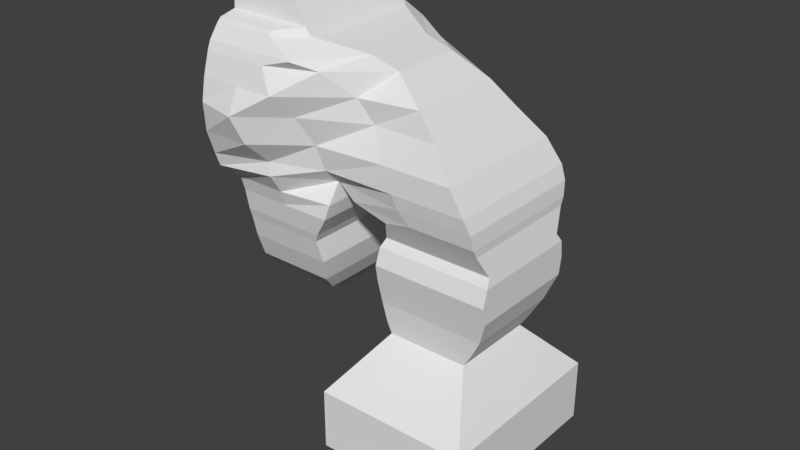 # Source: 4.1.blend  (saved by Blender 2.77.0; exported with 4.5.12 LTS)
import bpy
from mathutils import Matrix  # noqa: F401  (used for matrix-valued properties, if any)

bpy.ops.wm.read_factory_settings(use_empty=True)
scene = bpy.context.scene
scene.name = 'Scene'

# ---- collections
col_collection_1 = bpy.data.collections.new('Collection 1'); scene.collection.children.link(col_collection_1)

# ---- materials (node trees are filled in below, after node groups)
mat_material = bpy.data.materials.new('Material')
mat_material.alpha_threshold = 0.0
mat_material.use_transparent_shadow = False
mat_material.roughness = 0.5
mat_material.line_color = (0.0, 0.0, 0.0, 1.0)

# ---- material node trees

# ---- world
world_world = bpy.data.worlds.new('World'); scene.world = world_world
world_world.color = (0.05088, 0.05088, 0.05088)
world_world.use_sun_shadow = False
world_world.sun_shadow_jitter_overblur = 0.0
world_world.cycles.sampling_method = 'MANUAL'

# ---- meshes
me_cube = bpy.data.meshes.new('Cube')
me_cube.from_pydata([(0.7486, 0.3118, 3.753), (0.7486, -0.8848, 3.753), (-1.192e-07, -0.8848, 3.753), (3.576e-07, 0.3118, 3.753), (0.3603, 0.1027, 4.082), (0.3603, -0.6574, 4.082), (-3.576e-07, -0.4937, 4.177), (5.96e-08, -0.1217, 4.177), (0.9283, 0.4483, 3.504), (0.9283, -0.9121, 3.504), (-1.192e-07, -0.9121, 3.504), (3.576e-07, 0.4483, 3.504), (1.035, 0.5053, 3.328), (1.035, -0.8995, 3.328), (-1.192e-07, -1.155, 3.328), (3.576e-07, 0.7605, 3.328), (1.544, 0.2313, 3.177), (1.544, -0.6102, 3.177), (-1.192e-07, -1.267, 3.177), (3.576e-07, 0.8878, 3.177), (1.865, 0.225, 3.083), (1.865, -0.5918, 3.083), (-1.192e-07, -1.306, 3.083), (3.576e-07, 0.9394, 3.083), (2.236, 0.3795, 2.825), (2.236, -0.7523, 2.825), (-1.192e-07, -1.382, 2.825), (3.576e-07, 1.009, 2.825), (2.462, 0.5038, 2.567), (2.462, -0.7959, 2.567), (-1.192e-07, -1.43, 2.567), (3.576e-07, 1.039, 2.567), (2.732, 0.6836, 2.247), (2.732, -0.92, 2.247), (-1.192e-07, -1.41, 2.247), (3.576e-07, 1.031, 2.247), (2.902, 0.7336, 1.976), (2.902, -0.9232, 1.976), (-1.192e-07, -1.323, 1.976), (3.576e-07, 0.9825, 1.976), (2.965, 0.7126, 1.819), (2.965, -0.8967, 1.819), (-1.192e-07, -1.266, 1.819), (3.576e-07, 0.9389, 1.819), (0.3066, 0.3118, 3.753), (0.3066, -0.8848, 3.753), (0.1476, 0.01171, 4.138), (0.1476, -0.5998, 4.138), (0.3803, 0.4483, 3.504), (0.3803, -0.9121, 3.504), (0.424, 0.7605, 3.328), (0.424, -1.155, 3.328), (0.6326, 0.8878, 3.177), (0.6326, -1.267, 3.177), (0.7639, 0.877, 3.083), (0.7639, -1.306, 3.083), (0.9158, 0.7637, 2.825), (0.9158, -1.382, 2.825), (1.009, 0.5038, 2.567), (1.009, -1.153, 2.567), (1.119, 0.6836, 2.247), (1.119, -0.9799, 2.247), (1.189, 0.7336, 1.976), (1.189, -0.9232, 1.976), (1.215, 0.7126, 1.819), (1.215, -0.7616, 1.819), (2.984, 0.6731, 1.656), (2.984, -0.8617, 1.656), (1.441, 0.6731, 1.656), (1.441, -0.7835, 1.656), (2.984, 0.6338, 1.568), (2.984, -0.8117, 1.568), (1.875, 0.6338, 1.568), (1.875, -0.8117, 1.568), (3.072, 0.5517, 1.228), (3.072, -0.7395, 1.228), (1.736, 0.5517, 1.228), (1.736, -0.7395, 1.228), (3.072, 0.5403, 0.8385), (3.072, -0.7526, 0.8385), (1.711, 0.5403, 0.8385), (1.711, -0.7526, 0.8385), (2.965, 0.4461, 0.5494), (2.965, -0.6845, 0.5494), (1.717, 0.4461, 0.5494), (1.717, -0.6845, 0.5494), (2.846, 0.3884, 0.3294), (2.846, -0.6583, 0.3294), (1.755, 0.3884, 0.3294), (1.755, -0.6583, 0.3294), (2.751, 0.3622, 0.1785), (2.751, -0.6426, 0.1785), (1.805, 0.3622, 0.1785), (1.805, -0.6426, 0.1785), (3.175, 0.9332, -0.425), (3.175, -1.261, -0.425), (1.382, 0.9332, -0.425), (1.382, -1.261, -0.425), (3.175, 0.928, -1.135), (3.175, -1.261, -1.135), (1.382, 0.928, -1.135), (1.382, -1.261, -1.135), (2.758, 0.577, -1.707), (2.758, -0.7369, -1.707), (1.799, 0.577, -1.707), (1.799, -0.7369, -1.707), (-1.192e-07, -1.0, 1.6), (3.576e-07, 0.9472, 1.6), (1.223, 0.9472, 1.6), (1.223, -0.9218, 1.6), (-1.192e-07, -0.9472, 1.426), (3.576e-07, 0.9623, 1.426), (1.175, 0.9623, 1.426), (1.175, -0.9472, 1.426), (-1.192e-07, -0.9019, 1.181), (3.576e-07, 1.0, 1.181), (1.014, 1.0, 1.181), (1.014, -0.9019, 1.181), (-1.192e-07, -0.8718, 1.081), (3.576e-07, 1.0, 1.081), (0.9657, 1.0, 1.081), (0.9657, -0.8718, 1.081), (-1.192e-07, -0.8114, 0.8232), (3.576e-07, 0.9698, 0.8232), (1.005, 0.9698, 0.8232), (1.005, -0.8114, 0.8232), (-1.192e-07, -0.7133, 0.5481), (3.576e-07, 0.9397, 0.5481), (0.9395, 0.9397, 0.5481), (0.9395, -0.7133, 0.5481), (-1.192e-07, -0.5003, 0.3255), (3.576e-07, 0.9246, 0.3255), (0.8347, 0.9246, 0.3255), (0.8347, -0.5003, 0.3255), (-1.192e-07, -0.1853, 0.129), (3.576e-07, 0.9623, 0.129), (0.6601, 0.9623, 0.129), (0.6601, -0.1853, 0.129), (-1.192e-07, 0.2601, -0.0543), (3.576e-07, 1.0, -0.0543), (0.4244, 1.0, -0.0543), (0.4244, 0.2601, -0.0543), (-1.192e-07, 0.6946, -0.1809), (3.576e-07, 1.053, -0.1809), (0.1537, 1.053, -0.1809), (0.1537, 0.6946, -0.1809), (-1.192e-07, 0.9227, -0.2638), (3.576e-07, 1.0, -0.2638), (0.03147, 1.0, -0.2638), (0.03147, 0.9227, -0.2638), (0.5544, 0.1997, 3.918), (0.5544, -0.7908, 3.918), (-2.384e-07, -0.7908, 3.965), (2.086e-07, 0.1997, 3.965), (0.2271, 0.1997, 3.946), (0.2271, -0.7908, 3.946), (0.9818, -0.9181, 3.416), (0.9818, 0.4969, 3.416), (3.576e-07, 0.6483, 3.416), (-1.192e-07, -0.9181, 3.416), (0.4021, -0.9181, 3.416), (0.4021, 0.6483, 3.416), (1.008, -0.9147, 3.372), (3.576e-07, 0.712, 3.372), (0.4131, -1.109, 3.372), (0.4131, 0.712, 3.372), (1.008, 0.5175, 3.372), (-1.192e-07, -1.109, 3.372), (1.775, -0.6815, 1.324), (3.047, -0.6815, 1.324), (3.047, 0.4883, 1.324), (1.775, 0.4883, 1.324), (3.072, -0.7958, 1.033), (3.072, 0.5748, 1.033), (1.724, 0.5748, 1.033), (1.724, -0.7958, 1.033), (0.5276, 0.3118, 3.753), (0.5276, -0.8848, 3.753), (0.2539, 0.05718, 4.11), (0.2539, -0.6286, 4.11), (0.6543, 0.4483, 3.504), (0.6543, -0.9121, 3.504), (0.7296, 0.7605, 3.328), (0.7296, -1.155, 3.328), (1.088, 0.7316, 3.177), (1.088, -1.267, 3.177), (1.314, 0.6247, 3.083), (1.314, -1.096, 3.083), (1.576, 0.492, 2.825), (1.576, -0.8649, 2.825), (1.735, 0.5038, 2.567), (1.735, -0.7959, 2.567), (1.926, 0.6836, 2.247), (1.926, -0.92, 2.247), (2.045, 0.7336, 1.976), (2.045, -0.9232, 1.976), (2.09, 0.7126, 1.819), (2.09, -0.8967, 1.819), (2.212, 0.6731, 1.656), (2.212, -0.8617, 1.656), (2.429, 0.6338, 1.568), (2.429, -0.8117, 1.568), (2.404, 0.5517, 1.228), (2.404, -0.7395, 1.228), (2.392, 0.5403, 0.8385), (2.392, -0.7526, 0.8385), (2.341, 0.4461, 0.5494), (2.341, -0.6845, 0.5494), (2.3, 0.3884, 0.3294), (2.3, -0.6583, 0.3294), (2.278, 0.3622, 0.1785), (2.278, -0.6426, 0.1785), (2.278, 0.9332, -0.425), (2.278, -1.261, -0.425), (2.278, 0.928, -1.135), (2.278, -1.261, -1.135), (2.278, 0.577, -1.707), (2.278, -0.7369, -1.707), (0.3908, -0.7908, 3.932), (0.3908, 0.1997, 3.932), (0.692, -0.9181, 3.416), (0.692, 0.6483, 3.416), (0.7108, -1.109, 3.372), (0.7108, 0.712, 3.372), (2.411, 0.4883, 1.324), (2.411, -0.6815, 1.324), (2.398, -0.7958, 1.033), (2.398, 0.5748, 1.033), (0.1533, 0.3118, 3.753), (0.1533, -0.8848, 3.753), (0.07379, -0.05498, 4.158), (0.07379, -0.5468, 4.158), (0.1901, 0.4483, 3.504), (0.1901, -0.9121, 3.504), (0.212, 0.7605, 3.328), (0.212, -1.155, 3.328), (0.3163, 0.8878, 3.177), (0.3163, -1.267, 3.177), (0.382, 0.9394, 3.083), (0.382, -1.306, 3.083), (0.4579, 0.9298, 2.825), (0.4579, -1.382, 2.825), (0.5043, 0.7716, 2.567), (0.5043, -1.543, 2.567), (0.5596, 0.8571, 2.247), (0.5596, -1.407, 2.247), (0.5944, 0.8581, 1.976), (0.5944, -1.123, 1.976), (0.6073, 0.8257, 1.819), (0.6073, -1.137, 1.819), (0.6116, 0.9472, 1.6), (0.6116, -1.0, 1.6), (0.5876, 0.9623, 1.426), (0.5876, -0.9472, 1.426), (0.5068, 1.0, 1.181), (0.5068, -0.9019, 1.181), (0.4828, 1.0, 1.081), (0.4828, -0.8718, 1.081), (0.5025, 0.9698, 0.8232), (0.5025, -0.8114, 0.8232), (0.4697, 0.9397, 0.5481), (0.4697, -0.7133, 0.5481), (0.4174, 0.9246, 0.3255), (0.4174, -0.5003, 0.3255), (0.33, 0.9623, 0.129), (0.33, -0.1853, 0.129), (0.2122, 1.0, -0.0543), (0.2122, 0.2601, -0.0543), (0.07685, 1.053, -0.1809), (0.07685, 0.6946, -0.1809), (0.01574, 1.0, -0.2638), (0.01574, 0.9227, -0.2638), (0.1135, 0.1997, 3.955), (0.1135, -0.7908, 3.955), (0.2011, 0.6483, 3.416), (0.2011, -0.9181, 3.416), (0.2065, 0.712, 3.372), (0.2065, -1.109, 3.372)], [], [(176, 0, 8, 180), (230, 7, 6, 231), (150, 4, 5, 151), (273, 231, 6, 152), (152, 6, 7, 153), (272, 228, 3, 153), (166, 162, 13, 12), (0, 1, 9, 8), (2, 3, 11, 10), (229, 2, 10, 233), (14, 15, 19, 18), (167, 163, 15, 14), (223, 166, 12, 182), (277, 167, 14, 235), (237, 18, 22, 239), (182, 12, 16, 184), (235, 14, 18, 237), (12, 13, 17, 16), (22, 23, 27, 26), (16, 17, 21, 20), (18, 19, 23, 22), (184, 16, 20, 186), (188, 24, 28, 190), (186, 20, 24, 188), (239, 22, 26, 241), (20, 21, 25, 24), (243, 30, 34, 245), (241, 26, 30, 243), (24, 25, 29, 28), (26, 27, 31, 30), (34, 35, 39, 38), (28, 29, 33, 32), (30, 31, 35, 34), (190, 28, 32, 192), (247, 38, 42, 249), (192, 32, 36, 194), (245, 34, 38, 247), (32, 33, 37, 36), (249, 42, 106, 251), (36, 37, 41, 40), (38, 39, 43, 42), (194, 36, 40, 196), (246, 62, 64, 248), (40, 41, 67, 66), (193, 61, 63, 195), (244, 60, 62, 246), (195, 63, 65, 197), (242, 58, 60, 244), (189, 57, 59, 191), (191, 59, 61, 193), (187, 55, 57, 189), (238, 54, 56, 240), (240, 56, 58, 242), (236, 52, 54, 238), (183, 51, 53, 185), (234, 50, 52, 236), (185, 53, 55, 187), (222, 164, 51, 183), (276, 165, 50, 234), (177, 45, 49, 181), (219, 176, 44, 154), (218, 179, 47, 155), (178, 46, 47, 179), (228, 44, 48, 232), (69, 68, 72, 73), (65, 64, 68, 69), (197, 65, 69, 199), (196, 40, 66, 198), (225, 168, 77, 203), (198, 66, 70, 200), (199, 69, 73, 201), (66, 67, 71, 70), (173, 172, 79, 78), (170, 169, 75, 74), (168, 171, 76, 77), (224, 170, 74, 202), (81, 80, 84, 85), (175, 174, 80, 81), (227, 173, 78, 204), (226, 175, 81, 205), (207, 85, 89, 209), (204, 78, 82, 206), (205, 81, 85, 207), (78, 79, 83, 82), (89, 88, 92, 93), (82, 83, 87, 86), (85, 84, 88, 89), (206, 82, 86, 208), (210, 90, 94, 212), (208, 86, 90, 210), (209, 89, 93, 211), (86, 87, 91, 90), (213, 97, 101, 215), (211, 93, 97, 213), (90, 91, 95, 94), (93, 92, 96, 97), (101, 100, 104, 105), (94, 95, 99, 98), (97, 96, 100, 101), (212, 94, 98, 214), (216, 217, 105, 104), (214, 98, 102, 216), (215, 101, 105, 217), (98, 99, 103, 102), (106, 107, 111, 110), (64, 65, 109, 108), (42, 43, 107, 106), (248, 64, 108, 250), (112, 113, 117, 116), (250, 108, 112, 252), (108, 109, 113, 112), (251, 106, 110, 253), (114, 115, 119, 118), (253, 110, 114, 255), (110, 111, 115, 114), (252, 112, 116, 254), (256, 120, 124, 258), (254, 116, 120, 256), (116, 117, 121, 120), (255, 114, 118, 257), (124, 125, 129, 128), (120, 121, 125, 124), (257, 118, 122, 259), (118, 119, 123, 122), (126, 127, 131, 130), (259, 122, 126, 261), (122, 123, 127, 126), (258, 124, 128, 260), (132, 133, 137, 136), (260, 128, 132, 262), (128, 129, 133, 132), (261, 126, 130, 263), (265, 134, 138, 267), (263, 130, 134, 265), (130, 131, 135, 134), (262, 132, 136, 264), (138, 139, 143, 142), (134, 135, 139, 138), (264, 136, 140, 266), (136, 137, 141, 140), (144, 145, 149, 148), (266, 140, 144, 268), (140, 141, 145, 144), (267, 138, 142, 269), (270, 271, 146, 147), (269, 142, 146, 271), (142, 143, 147, 146), (268, 144, 148, 270), (177, 218, 155, 45), (178, 219, 154, 46), (230, 272, 153, 7), (2, 152, 153, 3), (229, 273, 152, 2), (0, 150, 151, 1), (232, 48, 161, 274), (181, 49, 160, 220), (233, 10, 159, 275), (180, 8, 157, 221), (10, 11, 158, 159), (8, 9, 156, 157), (274, 161, 165, 276), (220, 160, 164, 222), (275, 159, 167, 277), (221, 157, 166, 223), (159, 158, 163, 167), (157, 156, 162, 166), (200, 70, 170, 224), (73, 72, 171, 168), (70, 71, 169, 170), (201, 73, 168, 225), (203, 77, 175, 226), (202, 74, 173, 227), (77, 76, 174, 175), (74, 75, 172, 173), (76, 202, 227, 174), (75, 203, 226, 172), (71, 201, 225, 169), (72, 200, 224, 171), (161, 221, 223, 165), (156, 220, 222, 162), (48, 180, 221, 161), (9, 181, 220, 156), (4, 150, 219, 178), (1, 151, 218, 177), (99, 215, 217, 103), (100, 214, 216, 104), (102, 103, 217, 216), (96, 212, 214, 100), (91, 211, 213, 95), (95, 213, 215, 99), (87, 209, 211, 91), (88, 208, 210, 92), (92, 210, 212, 96), (84, 206, 208, 88), (79, 205, 207, 83), (80, 204, 206, 84), (83, 207, 209, 87), (172, 226, 205, 79), (174, 227, 204, 80), (171, 224, 202, 76), (67, 199, 201, 71), (68, 198, 200, 72), (169, 225, 203, 75), (64, 196, 198, 68), (41, 197, 199, 67), (4, 178, 179, 5), (151, 5, 179, 218), (150, 0, 176, 219), (1, 177, 181, 9), (162, 222, 183, 13), (17, 185, 187, 21), (13, 183, 185, 17), (21, 187, 189, 25), (29, 191, 193, 33), (25, 189, 191, 29), (37, 195, 197, 41), (33, 193, 195, 37), (62, 194, 196, 64), (60, 192, 194, 62), (58, 190, 192, 60), (54, 186, 188, 56), (56, 188, 190, 58), (52, 184, 186, 54), (50, 182, 184, 52), (165, 223, 182, 50), (44, 176, 180, 48), (160, 275, 277, 164), (158, 274, 276, 163), (49, 233, 275, 160), (11, 232, 274, 158), (45, 155, 273, 229), (46, 154, 272, 230), (143, 268, 270, 147), (145, 269, 271, 149), (148, 149, 271, 270), (141, 267, 269, 145), (139, 266, 268, 143), (135, 264, 266, 139), (131, 262, 264, 135), (133, 263, 265, 137), (137, 265, 267, 141), (129, 261, 263, 133), (127, 260, 262, 131), (123, 258, 260, 127), (125, 259, 261, 129), (121, 257, 259, 125), (117, 255, 257, 121), (115, 254, 256, 119), (119, 256, 258, 123), (111, 252, 254, 115), (113, 253, 255, 117), (109, 251, 253, 113), (107, 250, 252, 111), (43, 248, 250, 107), (3, 228, 232, 11), (163, 276, 234, 15), (15, 234, 236, 19), (19, 236, 238, 23), (27, 240, 242, 31), (23, 238, 240, 27), (31, 242, 244, 35), (35, 244, 246, 39), (39, 246, 248, 43), (65, 249, 251, 109), (61, 245, 247, 63), (63, 247, 249, 65), (57, 241, 243, 59), (59, 243, 245, 61), (55, 239, 241, 57), (51, 235, 237, 53), (53, 237, 239, 55), (164, 277, 235, 51), (45, 229, 233, 49), (154, 44, 228, 272), (155, 47, 231, 273), (46, 230, 231, 47)])
me_cube.materials.append(mat_material)
me_cube.use_remesh_preserve_volume = False
me_cube.use_remesh_preserve_attributes = False
me_cube.use_mirror_vertex_groups = False
me_cube.update()

# ---- objects
ob_cube = bpy.data.objects.new('Cube', me_cube)

# ---- transforms, parenting, visibility, modifiers, constraints
ob_cube.location = (0.0, 0.0, 0.0)
ob_cube.lock_rotations_4d = False
ob_cube.empty_display_type = 'ARROWS'
ob_cube.lineart.crease_threshold = 0.0

# ---- collection membership
col_collection_1.objects.link(ob_cube)

# ---- scene / render settings (as saved in the file)
scene.frame_start = 1; scene.frame_end = 250; scene.frame_set(1)
scene.render.engine = 'BLENDER_EEVEE_NEXT'
scene.render.resolution_percentage = 50
scene.render.dither_intensity = 0.0
scene.cycles.use_denoising = False
scene.cycles.samples = 128
scene.cycles.sampling_pattern = 'TABULATED_SOBOL'
scene.cycles.light_sampling_threshold = 0.0
scene.cycles.use_adaptive_sampling = False
scene.cycles.use_light_tree = False
scene.cycles.blur_glossy = 0.0
scene.cycles.sample_clamp_indirect = 0.0
scene.view_settings.view_transform = 'Standard'
bpy.context.view_layer.update()

# ---- added for rendering (the .blend has no active camera and no usable light): camera, sun
cam_auto = bpy.data.cameras.new('AutoCamera')
cam_auto.lens = 50.0
cam_auto.sensor_width = 36.0
cam_auto.clip_end = 1000.0
ob_auto_camera = bpy.data.objects.new('AutoCamera', cam_auto)
scene.collection.objects.link(ob_auto_camera)
ob_auto_camera.location = (8.2235, -8.20831, 6.54389)
ob_auto_camera.rotation_euler = (1.09748, -7.21219e-08, 0.694738)
scene.camera = ob_auto_camera
light_auto_sun = bpy.data.lights.new('AutoSun', 'SUN')
light_auto_sun.energy = 3.0
light_auto_sun.angle = 0.0523599
ob_auto_sun = bpy.data.objects.new('AutoSun', light_auto_sun)
scene.collection.objects.link(ob_auto_sun)
ob_auto_sun.rotation_euler = (0.872665, 0.174533, 0.523599)
bpy.context.view_layer.update()

